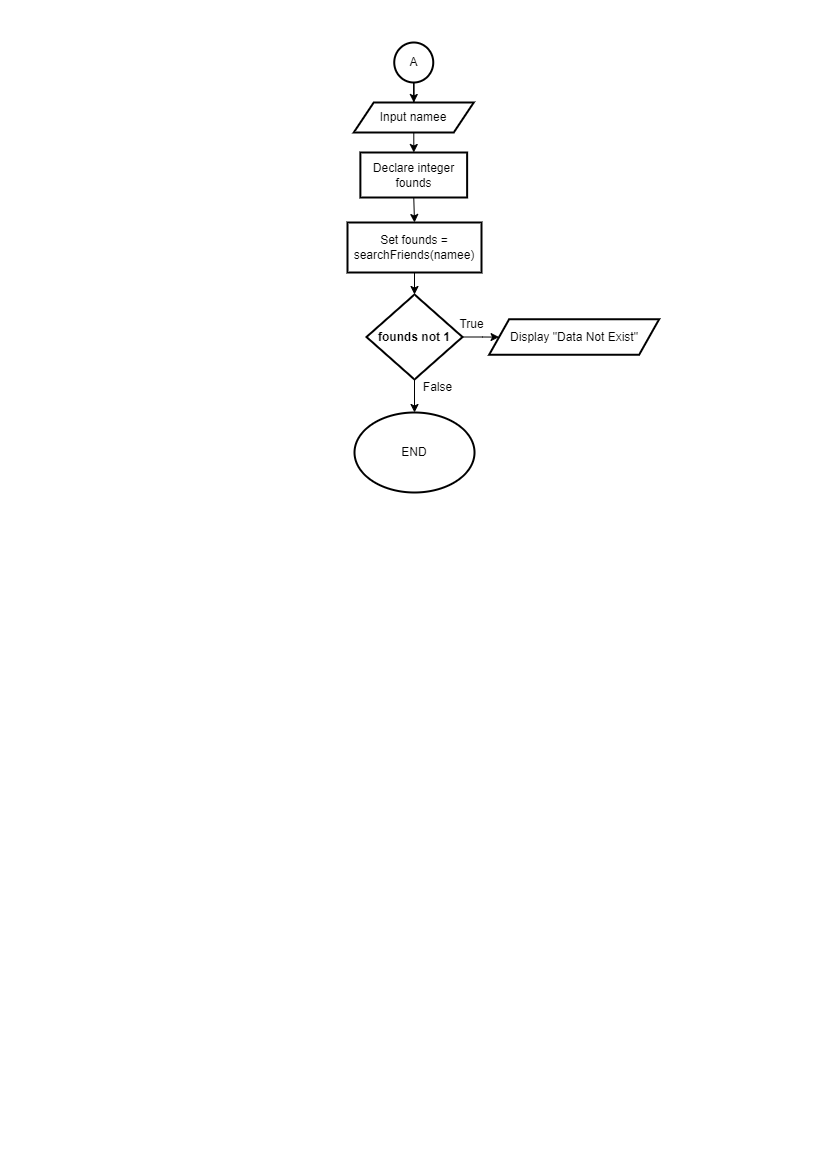

The diagram above was exported from draw.io. Its source (the exported page's mxGraphModel, read from the mxfile embedded in the PNG):
<mxGraphModel dx="1092" dy="-1911" grid="1" gridSize="10" guides="1" tooltips="1" connect="1" arrows="1" fold="1" page="1" pageScale="1" pageWidth="827" pageHeight="1169" math="0" shadow="0">
  <root>
    <mxCell id="0" />
    <mxCell id="1" parent="0" />
    <mxCell id="GKtWrAvdSxY_6HapNV64-1" value="" style="edgeStyle=orthogonalEdgeStyle;rounded=0;orthogonalLoop=1;jettySize=auto;html=1;" edge="1" parent="1" source="GKtWrAvdSxY_6HapNV64-2" target="GKtWrAvdSxY_6HapNV64-4">
      <mxGeometry relative="1" as="geometry" />
    </mxCell>
    <mxCell id="GKtWrAvdSxY_6HapNV64-2" value="A" style="ellipse;whiteSpace=wrap;html=1;strokeWidth=2;" vertex="1" parent="1">
      <mxGeometry x="393.75" y="2380" width="39" height="40" as="geometry" />
    </mxCell>
    <mxCell id="GKtWrAvdSxY_6HapNV64-3" value="" style="edgeStyle=orthogonalEdgeStyle;rounded=0;orthogonalLoop=1;jettySize=auto;html=1;" edge="1" parent="1" source="GKtWrAvdSxY_6HapNV64-4" target="GKtWrAvdSxY_6HapNV64-6">
      <mxGeometry relative="1" as="geometry" />
    </mxCell>
    <mxCell id="GKtWrAvdSxY_6HapNV64-4" value="Input namee" style="shape=parallelogram;perimeter=parallelogramPerimeter;whiteSpace=wrap;html=1;fixedSize=1;strokeWidth=2;" vertex="1" parent="1">
      <mxGeometry x="353.25" y="2440" width="120" height="30" as="geometry" />
    </mxCell>
    <mxCell id="GKtWrAvdSxY_6HapNV64-5" style="edgeStyle=orthogonalEdgeStyle;rounded=0;orthogonalLoop=1;jettySize=auto;html=1;exitX=0.5;exitY=1;exitDx=0;exitDy=0;entryX=0.5;entryY=0;entryDx=0;entryDy=0;" edge="1" parent="1" source="GKtWrAvdSxY_6HapNV64-6" target="GKtWrAvdSxY_6HapNV64-8">
      <mxGeometry relative="1" as="geometry" />
    </mxCell>
    <mxCell id="GKtWrAvdSxY_6HapNV64-6" value="Declare integer founds" style="whiteSpace=wrap;html=1;strokeWidth=2;" vertex="1" parent="1">
      <mxGeometry x="359.88" y="2490" width="106.75" height="45" as="geometry" />
    </mxCell>
    <mxCell id="GKtWrAvdSxY_6HapNV64-7" value="" style="edgeStyle=orthogonalEdgeStyle;rounded=0;orthogonalLoop=1;jettySize=auto;html=1;" edge="1" parent="1" source="GKtWrAvdSxY_6HapNV64-8" target="GKtWrAvdSxY_6HapNV64-11">
      <mxGeometry relative="1" as="geometry" />
    </mxCell>
    <mxCell id="GKtWrAvdSxY_6HapNV64-8" value="Set founds = searchFriends(namee)" style="whiteSpace=wrap;html=1;strokeWidth=2;" vertex="1" parent="1">
      <mxGeometry x="347" y="2560" width="134" height="50" as="geometry" />
    </mxCell>
    <mxCell id="GKtWrAvdSxY_6HapNV64-9" value="" style="edgeStyle=orthogonalEdgeStyle;rounded=0;orthogonalLoop=1;jettySize=auto;html=1;" edge="1" parent="1" source="GKtWrAvdSxY_6HapNV64-11" target="GKtWrAvdSxY_6HapNV64-12">
      <mxGeometry relative="1" as="geometry" />
    </mxCell>
    <mxCell id="GKtWrAvdSxY_6HapNV64-10" value="" style="edgeStyle=orthogonalEdgeStyle;rounded=0;orthogonalLoop=1;jettySize=auto;html=1;" edge="1" parent="1" source="GKtWrAvdSxY_6HapNV64-11" target="GKtWrAvdSxY_6HapNV64-14">
      <mxGeometry relative="1" as="geometry" />
    </mxCell>
    <mxCell id="GKtWrAvdSxY_6HapNV64-11" value="&lt;b&gt;founds not 1&lt;/b&gt;" style="rhombus;whiteSpace=wrap;html=1;strokeWidth=2;" vertex="1" parent="1">
      <mxGeometry x="366" y="2632" width="96" height="85" as="geometry" />
    </mxCell>
    <mxCell id="GKtWrAvdSxY_6HapNV64-12" value="Display &quot;Data Not Exist&quot;" style="shape=parallelogram;perimeter=parallelogramPerimeter;whiteSpace=wrap;html=1;fixedSize=1;strokeWidth=2;" vertex="1" parent="1">
      <mxGeometry x="488.63" y="2656.75" width="170" height="35.5" as="geometry" />
    </mxCell>
    <mxCell id="GKtWrAvdSxY_6HapNV64-13" value="True" style="text;html=1;align=center;verticalAlign=middle;resizable=0;points=[];autosize=1;strokeColor=none;fillColor=none;" vertex="1" parent="1">
      <mxGeometry x="445.9" y="2647" width="50" height="30" as="geometry" />
    </mxCell>
    <mxCell id="GKtWrAvdSxY_6HapNV64-14" value="END" style="ellipse;whiteSpace=wrap;html=1;strokeWidth=2;" vertex="1" parent="1">
      <mxGeometry x="354.01" y="2750" width="120" height="80" as="geometry" />
    </mxCell>
    <mxCell id="GKtWrAvdSxY_6HapNV64-15" value="False" style="text;html=1;align=center;verticalAlign=middle;resizable=0;points=[];autosize=1;strokeColor=none;fillColor=none;" vertex="1" parent="1">
      <mxGeometry x="412" y="2710" width="50" height="30" as="geometry" />
    </mxCell>
  </root>
</mxGraphModel>